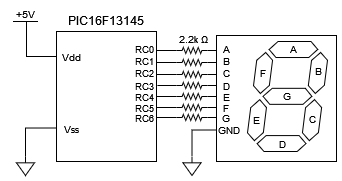

The diagram above was exported from draw.io. Its source (the exported page's mxGraphModel, read from the mxfile embedded in the PNG):
<mxGraphModel dx="574" dy="306" grid="1" gridSize="10" guides="1" tooltips="1" connect="1" arrows="1" fold="1" page="1" pageScale="1" pageWidth="850" pageHeight="1100" math="0" shadow="0">
  <root>
    <mxCell id="0" />
    <mxCell id="1" parent="0" />
    <mxCell id="ddbEHXoO0qccoVohShfA-1" value="" style="rounded=0;whiteSpace=wrap;html=1;" parent="1" vertex="1">
      <mxGeometry x="460" y="244" width="120" height="126" as="geometry" />
    </mxCell>
    <mxCell id="ddbEHXoO0qccoVohShfA-11" value="&lt;font style=&quot;font-size: 10px;&quot;&gt;A&lt;/font&gt;" style="text;html=1;strokeColor=none;fillColor=none;align=center;verticalAlign=middle;whiteSpace=wrap;rounded=0;" parent="1" vertex="1">
      <mxGeometry x="460" y="252" width="20" height="10" as="geometry" />
    </mxCell>
    <mxCell id="ddbEHXoO0qccoVohShfA-12" value="&lt;font style=&quot;font-size: 10px;&quot;&gt;B&lt;/font&gt;" style="text;html=1;strokeColor=none;fillColor=none;align=center;verticalAlign=middle;whiteSpace=wrap;rounded=0;" parent="1" vertex="1">
      <mxGeometry x="460" y="264" width="20" height="10" as="geometry" />
    </mxCell>
    <mxCell id="ddbEHXoO0qccoVohShfA-13" value="&lt;font style=&quot;font-size: 10px;&quot;&gt;C&lt;/font&gt;" style="text;html=1;strokeColor=none;fillColor=none;align=center;verticalAlign=middle;whiteSpace=wrap;rounded=0;" parent="1" vertex="1">
      <mxGeometry x="460" y="276" width="20" height="10" as="geometry" />
    </mxCell>
    <mxCell id="ddbEHXoO0qccoVohShfA-14" value="&lt;font style=&quot;font-size: 10px;&quot;&gt;D&lt;/font&gt;" style="text;html=1;strokeColor=none;fillColor=none;align=center;verticalAlign=middle;whiteSpace=wrap;rounded=0;" parent="1" vertex="1">
      <mxGeometry x="460" y="289" width="20" height="10" as="geometry" />
    </mxCell>
    <mxCell id="ddbEHXoO0qccoVohShfA-15" value="&lt;font style=&quot;font-size: 10px;&quot;&gt;E&lt;/font&gt;" style="text;html=1;strokeColor=none;fillColor=none;align=center;verticalAlign=middle;whiteSpace=wrap;rounded=0;" parent="1" vertex="1">
      <mxGeometry x="460" y="300" width="20" height="10" as="geometry" />
    </mxCell>
    <mxCell id="ddbEHXoO0qccoVohShfA-16" value="&lt;font style=&quot;font-size: 10px;&quot;&gt;F&lt;/font&gt;" style="text;html=1;strokeColor=none;fillColor=none;align=center;verticalAlign=middle;whiteSpace=wrap;rounded=0;" parent="1" vertex="1">
      <mxGeometry x="460" y="311" width="20" height="10" as="geometry" />
    </mxCell>
    <mxCell id="ddbEHXoO0qccoVohShfA-17" value="&lt;font style=&quot;font-size: 10px;&quot;&gt;G&lt;/font&gt;" style="text;html=1;strokeColor=none;fillColor=none;align=center;verticalAlign=middle;whiteSpace=wrap;rounded=0;" parent="1" vertex="1">
      <mxGeometry x="460" y="321" width="20" height="10" as="geometry" />
    </mxCell>
    <mxCell id="ddbEHXoO0qccoVohShfA-20" value="&lt;font style=&quot;font-size: 10px;&quot;&gt;GND&lt;/font&gt;" style="text;html=1;strokeColor=none;fillColor=none;align=center;verticalAlign=middle;whiteSpace=wrap;rounded=0;" parent="1" vertex="1">
      <mxGeometry x="463" y="333" width="20" height="10" as="geometry" />
    </mxCell>
    <mxCell id="ddbEHXoO0qccoVohShfA-27" style="edgeStyle=orthogonalEdgeStyle;rounded=0;orthogonalLoop=1;jettySize=auto;html=1;exitX=1;exitY=0.5;exitDx=0;exitDy=0;exitPerimeter=0;entryX=0;entryY=0.5;entryDx=0;entryDy=0;endArrow=none;endFill=0;" parent="1" source="ddbEHXoO0qccoVohShfA-26" target="ddbEHXoO0qccoVohShfA-11" edge="1">
      <mxGeometry relative="1" as="geometry" />
    </mxCell>
    <mxCell id="ddbEHXoO0qccoVohShfA-26" value="" style="pointerEvents=1;verticalLabelPosition=bottom;shadow=0;dashed=0;align=center;html=1;verticalAlign=top;shape=mxgraph.electrical.resistors.resistor_2;" parent="1" vertex="1">
      <mxGeometry x="420" y="256" width="31" height="6" as="geometry" />
    </mxCell>
    <mxCell id="ddbEHXoO0qccoVohShfA-29" value="" style="group" parent="1" vertex="1" connectable="0">
      <mxGeometry x="490" y="250" width="82" height="110" as="geometry" />
    </mxCell>
    <mxCell id="ddbEHXoO0qccoVohShfA-2" value="" style="verticalLabelPosition=bottom;shadow=0;dashed=0;align=center;html=1;verticalAlign=top;shape=mxgraph.electrical.opto_electronics.7_segment_display;pointerEvents=1;" parent="ddbEHXoO0qccoVohShfA-29" vertex="1">
      <mxGeometry x="1" width="80" height="110" as="geometry" />
    </mxCell>
    <mxCell id="ddbEHXoO0qccoVohShfA-3" value="&lt;font style=&quot;font-size: 10px;&quot;&gt;A&lt;/font&gt;" style="text;html=1;strokeColor=none;fillColor=none;align=center;verticalAlign=middle;whiteSpace=wrap;rounded=0;" parent="ddbEHXoO0qccoVohShfA-29" vertex="1">
      <mxGeometry x="37" y="2" width="20" height="10" as="geometry" />
    </mxCell>
    <mxCell id="ddbEHXoO0qccoVohShfA-5" value="&lt;font style=&quot;font-size: 10px;&quot;&gt;B&lt;/font&gt;" style="text;html=1;strokeColor=none;fillColor=none;align=center;verticalAlign=middle;whiteSpace=wrap;rounded=0;" parent="ddbEHXoO0qccoVohShfA-29" vertex="1">
      <mxGeometry x="62" y="24" width="20" height="10" as="geometry" />
    </mxCell>
    <mxCell id="ddbEHXoO0qccoVohShfA-6" value="&lt;font style=&quot;font-size: 10px;&quot;&gt;G&lt;/font&gt;" style="text;html=1;strokeColor=none;fillColor=none;align=center;verticalAlign=middle;whiteSpace=wrap;rounded=0;" parent="ddbEHXoO0qccoVohShfA-29" vertex="1">
      <mxGeometry x="31" y="49" width="20" height="10" as="geometry" />
    </mxCell>
    <mxCell id="ddbEHXoO0qccoVohShfA-7" value="&lt;font style=&quot;font-size: 10px;&quot;&gt;F&lt;/font&gt;" style="text;html=1;strokeColor=none;fillColor=none;align=center;verticalAlign=middle;whiteSpace=wrap;rounded=0;" parent="ddbEHXoO0qccoVohShfA-29" vertex="1">
      <mxGeometry x="7" y="26" width="20" height="10" as="geometry" />
    </mxCell>
    <mxCell id="ddbEHXoO0qccoVohShfA-8" value="&lt;font style=&quot;font-size: 10px;&quot;&gt;E&lt;/font&gt;" style="text;html=1;strokeColor=none;fillColor=none;align=center;verticalAlign=middle;whiteSpace=wrap;rounded=0;" parent="ddbEHXoO0qccoVohShfA-29" vertex="1">
      <mxGeometry y="73" width="20" height="10" as="geometry" />
    </mxCell>
    <mxCell id="ddbEHXoO0qccoVohShfA-9" value="&lt;font style=&quot;font-size: 10px;&quot;&gt;D&lt;/font&gt;" style="text;html=1;strokeColor=none;fillColor=none;align=center;verticalAlign=middle;whiteSpace=wrap;rounded=0;" parent="ddbEHXoO0qccoVohShfA-29" vertex="1">
      <mxGeometry x="26" y="97" width="20" height="10" as="geometry" />
    </mxCell>
    <mxCell id="ddbEHXoO0qccoVohShfA-10" value="&lt;font style=&quot;font-size: 10px;&quot;&gt;C&lt;/font&gt;" style="text;html=1;strokeColor=none;fillColor=none;align=center;verticalAlign=middle;whiteSpace=wrap;rounded=0;" parent="ddbEHXoO0qccoVohShfA-29" vertex="1">
      <mxGeometry x="56" y="72" width="20" height="10" as="geometry" />
    </mxCell>
    <mxCell id="ddbEHXoO0qccoVohShfA-31" value="" style="rounded=0;whiteSpace=wrap;html=1;" parent="1" vertex="1">
      <mxGeometry x="300" y="240" width="100" height="130" as="geometry" />
    </mxCell>
    <mxCell id="ddbEHXoO0qccoVohShfA-32" style="edgeStyle=orthogonalEdgeStyle;rounded=0;orthogonalLoop=1;jettySize=auto;html=1;exitX=0;exitY=0.5;exitDx=0;exitDy=0;exitPerimeter=0;entryX=0.996;entryY=0.139;entryDx=0;entryDy=0;entryPerimeter=0;endArrow=none;endFill=0;" parent="1" source="ddbEHXoO0qccoVohShfA-26" target="ddbEHXoO0qccoVohShfA-31" edge="1">
      <mxGeometry relative="1" as="geometry" />
    </mxCell>
    <mxCell id="ddbEHXoO0qccoVohShfA-39" style="edgeStyle=orthogonalEdgeStyle;rounded=0;orthogonalLoop=1;jettySize=auto;html=1;exitX=1;exitY=0.5;exitDx=0;exitDy=0;exitPerimeter=0;entryX=0;entryY=0.75;entryDx=0;entryDy=0;endArrow=none;endFill=0;" parent="1" source="ddbEHXoO0qccoVohShfA-33" target="ddbEHXoO0qccoVohShfA-12" edge="1">
      <mxGeometry relative="1" as="geometry" />
    </mxCell>
    <mxCell id="ddbEHXoO0qccoVohShfA-33" value="" style="pointerEvents=1;verticalLabelPosition=bottom;shadow=0;dashed=0;align=center;html=1;verticalAlign=top;shape=mxgraph.electrical.resistors.resistor_2;" parent="1" vertex="1">
      <mxGeometry x="420" y="268" width="31" height="6" as="geometry" />
    </mxCell>
    <mxCell id="ddbEHXoO0qccoVohShfA-40" style="edgeStyle=orthogonalEdgeStyle;rounded=0;orthogonalLoop=1;jettySize=auto;html=1;exitX=1;exitY=0.5;exitDx=0;exitDy=0;exitPerimeter=0;entryX=0;entryY=0.75;entryDx=0;entryDy=0;endArrow=none;endFill=0;" parent="1" source="ddbEHXoO0qccoVohShfA-34" target="ddbEHXoO0qccoVohShfA-13" edge="1">
      <mxGeometry relative="1" as="geometry" />
    </mxCell>
    <mxCell id="ddbEHXoO0qccoVohShfA-34" value="" style="pointerEvents=1;verticalLabelPosition=bottom;shadow=0;dashed=0;align=center;html=1;verticalAlign=top;shape=mxgraph.electrical.resistors.resistor_2;" parent="1" vertex="1">
      <mxGeometry x="420" y="280" width="31" height="6" as="geometry" />
    </mxCell>
    <mxCell id="ddbEHXoO0qccoVohShfA-41" style="edgeStyle=orthogonalEdgeStyle;rounded=0;orthogonalLoop=1;jettySize=auto;html=1;exitX=1;exitY=0.5;exitDx=0;exitDy=0;exitPerimeter=0;entryX=0;entryY=0.75;entryDx=0;entryDy=0;endArrow=none;endFill=0;" parent="1" source="ddbEHXoO0qccoVohShfA-35" target="ddbEHXoO0qccoVohShfA-14" edge="1">
      <mxGeometry relative="1" as="geometry" />
    </mxCell>
    <mxCell id="ddbEHXoO0qccoVohShfA-35" value="" style="pointerEvents=1;verticalLabelPosition=bottom;shadow=0;dashed=0;align=center;html=1;verticalAlign=top;shape=mxgraph.electrical.resistors.resistor_2;" parent="1" vertex="1">
      <mxGeometry x="420" y="291" width="31" height="6" as="geometry" />
    </mxCell>
    <mxCell id="ddbEHXoO0qccoVohShfA-43" style="edgeStyle=orthogonalEdgeStyle;rounded=0;orthogonalLoop=1;jettySize=auto;html=1;exitX=1;exitY=0.5;exitDx=0;exitDy=0;exitPerimeter=0;entryX=0;entryY=0.75;entryDx=0;entryDy=0;endArrow=none;endFill=0;" parent="1" source="ddbEHXoO0qccoVohShfA-36" target="ddbEHXoO0qccoVohShfA-15" edge="1">
      <mxGeometry relative="1" as="geometry" />
    </mxCell>
    <mxCell id="ddbEHXoO0qccoVohShfA-51" style="edgeStyle=orthogonalEdgeStyle;rounded=0;orthogonalLoop=1;jettySize=auto;html=1;exitX=0;exitY=0.5;exitDx=0;exitDy=0;exitPerimeter=0;entryX=1;entryY=0.5;entryDx=0;entryDy=0;endArrow=none;endFill=0;" parent="1" source="ddbEHXoO0qccoVohShfA-36" target="ddbEHXoO0qccoVohShfA-31" edge="1">
      <mxGeometry relative="1" as="geometry" />
    </mxCell>
    <mxCell id="ddbEHXoO0qccoVohShfA-36" value="" style="pointerEvents=1;verticalLabelPosition=bottom;shadow=0;dashed=0;align=center;html=1;verticalAlign=top;shape=mxgraph.electrical.resistors.resistor_2;" parent="1" vertex="1">
      <mxGeometry x="420" y="302" width="31" height="6" as="geometry" />
    </mxCell>
    <mxCell id="ddbEHXoO0qccoVohShfA-44" style="edgeStyle=orthogonalEdgeStyle;rounded=0;orthogonalLoop=1;jettySize=auto;html=1;exitX=1;exitY=0.5;exitDx=0;exitDy=0;exitPerimeter=0;entryX=0;entryY=0.75;entryDx=0;entryDy=0;endArrow=none;endFill=0;" parent="1" source="ddbEHXoO0qccoVohShfA-37" target="ddbEHXoO0qccoVohShfA-16" edge="1">
      <mxGeometry relative="1" as="geometry" />
    </mxCell>
    <mxCell id="ddbEHXoO0qccoVohShfA-37" value="" style="pointerEvents=1;verticalLabelPosition=bottom;shadow=0;dashed=0;align=center;html=1;verticalAlign=top;shape=mxgraph.electrical.resistors.resistor_2;" parent="1" vertex="1">
      <mxGeometry x="420" y="313" width="31" height="6" as="geometry" />
    </mxCell>
    <mxCell id="ddbEHXoO0qccoVohShfA-45" style="edgeStyle=orthogonalEdgeStyle;rounded=0;orthogonalLoop=1;jettySize=auto;html=1;exitX=1;exitY=0.5;exitDx=0;exitDy=0;exitPerimeter=0;entryX=0;entryY=0.75;entryDx=0;entryDy=0;endArrow=none;endFill=0;" parent="1" source="ddbEHXoO0qccoVohShfA-38" target="ddbEHXoO0qccoVohShfA-17" edge="1">
      <mxGeometry relative="1" as="geometry" />
    </mxCell>
    <mxCell id="ddbEHXoO0qccoVohShfA-38" value="" style="pointerEvents=1;verticalLabelPosition=bottom;shadow=0;dashed=0;align=center;html=1;verticalAlign=top;shape=mxgraph.electrical.resistors.resistor_2;" parent="1" vertex="1">
      <mxGeometry x="420" y="323" width="31" height="6" as="geometry" />
    </mxCell>
    <mxCell id="ddbEHXoO0qccoVohShfA-48" style="edgeStyle=orthogonalEdgeStyle;rounded=0;orthogonalLoop=1;jettySize=auto;html=1;exitX=0;exitY=0.5;exitDx=0;exitDy=0;exitPerimeter=0;entryX=1;entryY=0.23;entryDx=0;entryDy=0;entryPerimeter=0;endArrow=none;endFill=0;" parent="1" source="ddbEHXoO0qccoVohShfA-33" target="ddbEHXoO0qccoVohShfA-31" edge="1">
      <mxGeometry relative="1" as="geometry" />
    </mxCell>
    <mxCell id="ddbEHXoO0qccoVohShfA-49" style="edgeStyle=orthogonalEdgeStyle;rounded=0;orthogonalLoop=1;jettySize=auto;html=1;exitX=0;exitY=0.5;exitDx=0;exitDy=0;exitPerimeter=0;entryX=0.998;entryY=0.33;entryDx=0;entryDy=0;entryPerimeter=0;endArrow=none;endFill=0;" parent="1" source="ddbEHXoO0qccoVohShfA-34" target="ddbEHXoO0qccoVohShfA-31" edge="1">
      <mxGeometry relative="1" as="geometry" />
    </mxCell>
    <mxCell id="ddbEHXoO0qccoVohShfA-50" style="edgeStyle=orthogonalEdgeStyle;rounded=0;orthogonalLoop=1;jettySize=auto;html=1;exitX=0;exitY=0.5;exitDx=0;exitDy=0;exitPerimeter=0;entryX=1.009;entryY=0.408;entryDx=0;entryDy=0;entryPerimeter=0;endArrow=none;endFill=0;" parent="1" source="ddbEHXoO0qccoVohShfA-35" target="ddbEHXoO0qccoVohShfA-31" edge="1">
      <mxGeometry relative="1" as="geometry" />
    </mxCell>
    <mxCell id="ddbEHXoO0qccoVohShfA-52" style="edgeStyle=orthogonalEdgeStyle;rounded=0;orthogonalLoop=1;jettySize=auto;html=1;exitX=0;exitY=0.5;exitDx=0;exitDy=0;exitPerimeter=0;entryX=1;entryY=0.591;entryDx=0;entryDy=0;entryPerimeter=0;endArrow=none;endFill=0;" parent="1" source="ddbEHXoO0qccoVohShfA-37" target="ddbEHXoO0qccoVohShfA-31" edge="1">
      <mxGeometry relative="1" as="geometry" />
    </mxCell>
    <mxCell id="ddbEHXoO0qccoVohShfA-53" style="edgeStyle=orthogonalEdgeStyle;rounded=0;orthogonalLoop=1;jettySize=auto;html=1;exitX=0;exitY=0.5;exitDx=0;exitDy=0;exitPerimeter=0;entryX=0.999;entryY=0.657;entryDx=0;entryDy=0;endArrow=none;endFill=0;entryPerimeter=0;" parent="1" source="ddbEHXoO0qccoVohShfA-38" target="ddbEHXoO0qccoVohShfA-31" edge="1">
      <mxGeometry relative="1" as="geometry" />
    </mxCell>
    <mxCell id="ddbEHXoO0qccoVohShfA-54" value="&lt;font style=&quot;font-size: 10px;&quot;&gt;2.2k Ω&lt;/font&gt;" style="text;html=1;strokeColor=none;fillColor=none;align=center;verticalAlign=middle;whiteSpace=wrap;rounded=0;" parent="1" vertex="1">
      <mxGeometry x="420" y="238" width="34.5" height="18" as="geometry" />
    </mxCell>
    <mxCell id="ddbEHXoO0qccoVohShfA-55" value="&lt;font style=&quot;font-size: 9px;&quot;&gt;RC0&lt;/font&gt;" style="text;html=1;strokeColor=none;fillColor=none;align=center;verticalAlign=middle;whiteSpace=wrap;rounded=0;" parent="1" vertex="1">
      <mxGeometry x="378" y="252" width="20" height="10" as="geometry" />
    </mxCell>
    <mxCell id="ddbEHXoO0qccoVohShfA-56" value="&lt;font style=&quot;font-size: 9px;&quot;&gt;RC1&lt;/font&gt;" style="text;html=1;strokeColor=none;fillColor=none;align=center;verticalAlign=middle;whiteSpace=wrap;rounded=0;" parent="1" vertex="1">
      <mxGeometry x="378" y="264" width="20" height="10" as="geometry" />
    </mxCell>
    <mxCell id="ddbEHXoO0qccoVohShfA-57" value="&lt;font style=&quot;font-size: 9px;&quot;&gt;RC2&lt;/font&gt;" style="text;html=1;strokeColor=none;fillColor=none;align=center;verticalAlign=middle;whiteSpace=wrap;rounded=0;" parent="1" vertex="1">
      <mxGeometry x="378" y="276" width="20" height="10" as="geometry" />
    </mxCell>
    <mxCell id="ddbEHXoO0qccoVohShfA-58" value="&lt;font style=&quot;font-size: 9px;&quot;&gt;RC3&lt;/font&gt;" style="text;html=1;strokeColor=none;fillColor=none;align=center;verticalAlign=middle;whiteSpace=wrap;rounded=0;" parent="1" vertex="1">
      <mxGeometry x="378" y="289" width="20" height="10" as="geometry" />
    </mxCell>
    <mxCell id="ddbEHXoO0qccoVohShfA-59" value="&lt;font style=&quot;font-size: 9px;&quot;&gt;RC4&lt;/font&gt;" style="text;html=1;strokeColor=none;fillColor=none;align=center;verticalAlign=middle;whiteSpace=wrap;rounded=0;" parent="1" vertex="1">
      <mxGeometry x="378" y="300" width="20" height="10" as="geometry" />
    </mxCell>
    <mxCell id="ddbEHXoO0qccoVohShfA-60" value="&lt;font style=&quot;font-size: 9px;&quot;&gt;RC5&lt;/font&gt;" style="text;html=1;strokeColor=none;fillColor=none;align=center;verticalAlign=middle;whiteSpace=wrap;rounded=0;" parent="1" vertex="1">
      <mxGeometry x="378" y="311" width="20" height="10" as="geometry" />
    </mxCell>
    <mxCell id="ddbEHXoO0qccoVohShfA-61" value="&lt;font style=&quot;font-size: 9px;&quot;&gt;RC6&lt;/font&gt;" style="text;html=1;strokeColor=none;fillColor=none;align=center;verticalAlign=middle;whiteSpace=wrap;rounded=0;" parent="1" vertex="1">
      <mxGeometry x="378" y="321" width="20" height="10" as="geometry" />
    </mxCell>
    <mxCell id="ddbEHXoO0qccoVohShfA-62" value="PIC16F13145" style="text;html=1;strokeColor=none;fillColor=none;align=center;verticalAlign=middle;whiteSpace=wrap;rounded=0;" parent="1" vertex="1">
      <mxGeometry x="320" y="214" width="60" height="30" as="geometry" />
    </mxCell>
    <mxCell id="ddbEHXoO0qccoVohShfA-71" style="edgeStyle=orthogonalEdgeStyle;rounded=0;orthogonalLoop=1;jettySize=auto;html=1;exitX=0;exitY=0.5;exitDx=0;exitDy=0;endArrow=none;endFill=0;" parent="1" source="ddbEHXoO0qccoVohShfA-63" edge="1">
      <mxGeometry relative="1" as="geometry">
        <mxPoint x="260" y="230" as="targetPoint" />
        <Array as="points">
          <mxPoint x="270" y="265" />
          <mxPoint x="270" y="230" />
        </Array>
      </mxGeometry>
    </mxCell>
    <mxCell id="ddbEHXoO0qccoVohShfA-63" value="&lt;font style=&quot;font-size: 10px;&quot;&gt;Vdd&lt;/font&gt;" style="text;html=1;strokeColor=none;fillColor=none;align=center;verticalAlign=middle;whiteSpace=wrap;rounded=0;" parent="1" vertex="1">
      <mxGeometry x="300" y="256" width="30" height="18" as="geometry" />
    </mxCell>
    <mxCell id="ddbEHXoO0qccoVohShfA-64" value="&lt;font style=&quot;font-size: 10px;&quot;&gt;Vss&lt;/font&gt;" style="text;html=1;strokeColor=none;fillColor=none;align=center;verticalAlign=middle;whiteSpace=wrap;rounded=0;" parent="1" vertex="1">
      <mxGeometry x="300" y="327" width="30" height="19" as="geometry" />
    </mxCell>
    <mxCell id="ddbEHXoO0qccoVohShfA-68" style="edgeStyle=orthogonalEdgeStyle;rounded=0;orthogonalLoop=1;jettySize=auto;html=1;exitX=0.5;exitY=0;exitDx=0;exitDy=0;exitPerimeter=0;entryX=0;entryY=0.5;entryDx=0;entryDy=0;endArrow=none;endFill=0;" parent="1" source="ddbEHXoO0qccoVohShfA-67" target="ddbEHXoO0qccoVohShfA-64" edge="1">
      <mxGeometry relative="1" as="geometry" />
    </mxCell>
    <mxCell id="ddbEHXoO0qccoVohShfA-67" value="" style="pointerEvents=1;verticalLabelPosition=bottom;shadow=0;dashed=0;align=center;html=1;verticalAlign=top;shape=mxgraph.electrical.signal_sources.signal_ground;" parent="1" vertex="1">
      <mxGeometry x="260" y="365" width="18" height="19" as="geometry" />
    </mxCell>
    <mxCell id="ddbEHXoO0qccoVohShfA-69" value="&lt;font style=&quot;font-size: 10px;&quot;&gt;+5V&lt;/font&gt;" style="text;html=1;strokeColor=none;fillColor=none;align=center;verticalAlign=middle;whiteSpace=wrap;rounded=0;" parent="1" vertex="1">
      <mxGeometry x="249" y="214" width="40" height="16" as="geometry" />
    </mxCell>
    <mxCell id="ddbEHXoO0qccoVohShfA-70" value="" style="endArrow=none;html=1;rounded=0;" parent="1" edge="1">
      <mxGeometry width="50" height="50" relative="1" as="geometry">
        <mxPoint x="281.5" y="230" as="sourcePoint" />
        <mxPoint x="256.5" y="230" as="targetPoint" />
      </mxGeometry>
    </mxCell>
    <mxCell id="ddbEHXoO0qccoVohShfA-73" style="edgeStyle=orthogonalEdgeStyle;rounded=0;orthogonalLoop=1;jettySize=auto;html=1;exitX=0.5;exitY=0;exitDx=0;exitDy=0;exitPerimeter=0;entryX=0;entryY=0.75;entryDx=0;entryDy=0;endArrow=none;endFill=0;" parent="1" source="ddbEHXoO0qccoVohShfA-72" target="ddbEHXoO0qccoVohShfA-1" edge="1">
      <mxGeometry relative="1" as="geometry">
        <Array as="points">
          <mxPoint x="436" y="339" />
        </Array>
      </mxGeometry>
    </mxCell>
    <mxCell id="ddbEHXoO0qccoVohShfA-72" value="" style="pointerEvents=1;verticalLabelPosition=bottom;shadow=0;dashed=0;align=center;html=1;verticalAlign=top;shape=mxgraph.electrical.signal_sources.signal_ground;" parent="1" vertex="1">
      <mxGeometry x="426.5" y="365" width="18" height="19" as="geometry" />
    </mxCell>
  </root>
</mxGraphModel>